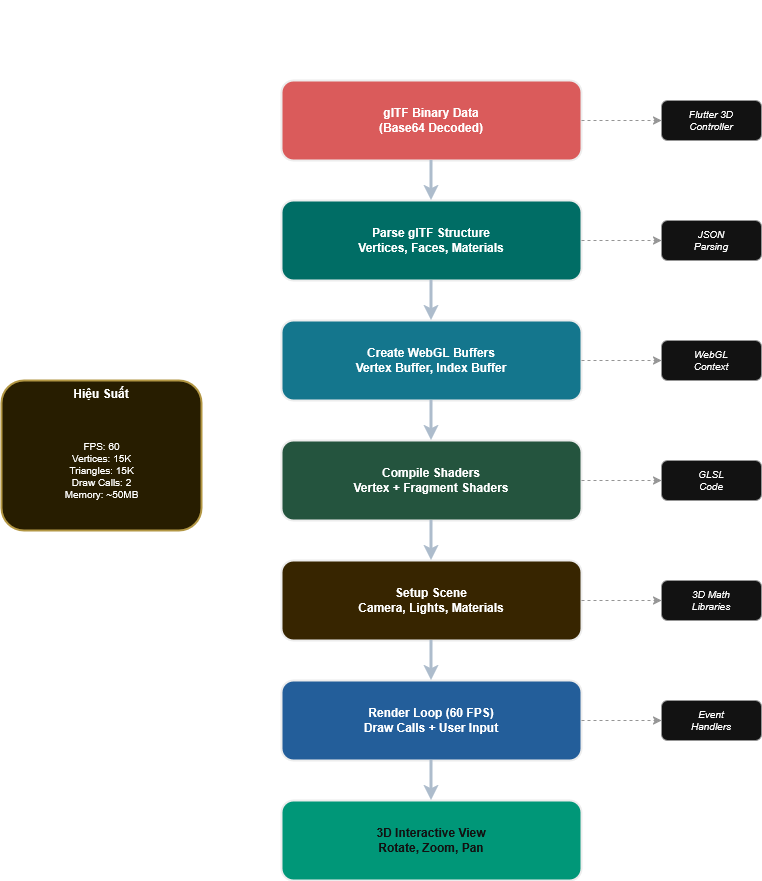

The diagram above was exported from draw.io. Its source (the exported page's mxGraphModel, read from the mxfile embedded in the PNG):
<mxGraphModel dx="2768" dy="1590" grid="1" gridSize="10" guides="1" tooltips="1" connect="1" arrows="1" fold="1" page="1" pageScale="1" pageWidth="1200" pageHeight="800" math="0" shadow="0">
  <root>
    <mxCell id="0" />
    <mxCell id="1" parent="0" />
    <mxCell id="2" parent="1" style="text;html=1;strokeColor=none;fillColor=none;align=center;verticalAlign=middle;fontSize=18;fontStyle=1;" value="Pipeline WebGL Rendering" vertex="1">
      <mxGeometry height="40" width="600" x="2450" y="50" as="geometry" />
    </mxCell>
    <mxCell id="3" parent="1" style="rounded=1;whiteSpace=wrap;html=1;fillColor=#FF6B6B;strokeColor=#000000;strokeWidth=2;fontSize=12;fontStyle=1;" value="glTF Binary Data&#10;(Base64 Decoded)" vertex="1">
      <mxGeometry height="80" width="300" x="2600" y="130" as="geometry" />
    </mxCell>
    <mxCell id="4" parent="1" style="rounded=1;whiteSpace=wrap;html=1;fillColor=#4ECDC4;strokeColor=#000000;strokeWidth=2;fontSize=12;fontStyle=1;" value="Parse glTF Structure&#10;Vertices, Faces, Materials" vertex="1">
      <mxGeometry height="80" width="300" x="2600" y="250" as="geometry" />
    </mxCell>
    <mxCell id="5" parent="1" style="rounded=1;whiteSpace=wrap;html=1;fillColor=#45B7D1;strokeColor=#000000;strokeWidth=2;fontSize=12;fontStyle=1;" value="Create WebGL Buffers&#10;Vertex Buffer, Index Buffer" vertex="1">
      <mxGeometry height="80" width="300" x="2600" y="370" as="geometry" />
    </mxCell>
    <mxCell id="6" parent="1" style="rounded=1;whiteSpace=wrap;html=1;fillColor=#96CEB4;strokeColor=#000000;strokeWidth=2;fontSize=12;fontStyle=1;" value="Compile Shaders&#10;Vertex + Fragment Shaders" vertex="1">
      <mxGeometry height="80" width="300" x="2600" y="490" as="geometry" />
    </mxCell>
    <mxCell id="7" parent="1" style="rounded=1;whiteSpace=wrap;html=1;fillColor=#FFEAA7;strokeColor=#000000;strokeWidth=2;fontSize=12;fontStyle=1;" value="Setup Scene&#10;Camera, Lights, Materials" vertex="1">
      <mxGeometry height="80" width="300" x="2600" y="610" as="geometry" />
    </mxCell>
    <mxCell id="8" parent="1" style="rounded=1;whiteSpace=wrap;html=1;fillColor=#74B9FF;strokeColor=#000000;strokeWidth=2;fontSize=12;fontStyle=1;" value="Render Loop (60 FPS)&#10;Draw Calls + User Input" vertex="1">
      <mxGeometry height="80" width="300" x="2600" y="730" as="geometry" />
    </mxCell>
    <mxCell id="9" parent="1" style="rounded=1;whiteSpace=wrap;html=1;fillColor=#00B894;strokeColor=#000000;strokeWidth=2;fontSize=12;fontStyle=1;fontColor=#FFFFFF;" value="3D Interactive View&#10;Rotate, Zoom, Pan" vertex="1">
      <mxGeometry height="80" width="300" x="2600" y="850" as="geometry" />
    </mxCell>
    <mxCell id="10" parent="1" style="rounded=1;whiteSpace=wrap;html=1;fillColor=#FFFFFF;strokeColor=#666666;fontSize=10;fontStyle=2;" value="Flutter 3D&#10;Controller" vertex="1">
      <mxGeometry height="40" width="100" x="2980" y="150" as="geometry" />
    </mxCell>
    <mxCell id="11" parent="1" style="rounded=1;whiteSpace=wrap;html=1;fillColor=#FFFFFF;strokeColor=#666666;fontSize=10;fontStyle=2;" value="JSON&#10;Parsing" vertex="1">
      <mxGeometry height="40" width="100" x="2980" y="270" as="geometry" />
    </mxCell>
    <mxCell id="12" parent="1" style="rounded=1;whiteSpace=wrap;html=1;fillColor=#FFFFFF;strokeColor=#666666;fontSize=10;fontStyle=2;" value="WebGL&#10;Context" vertex="1">
      <mxGeometry height="40" width="100" x="2980" y="390" as="geometry" />
    </mxCell>
    <mxCell id="13" parent="1" style="rounded=1;whiteSpace=wrap;html=1;fillColor=#FFFFFF;strokeColor=#666666;fontSize=10;fontStyle=2;" value="GLSL&#10;Code" vertex="1">
      <mxGeometry height="40" width="100" x="2980" y="510" as="geometry" />
    </mxCell>
    <mxCell id="14" parent="1" style="rounded=1;whiteSpace=wrap;html=1;fillColor=#FFFFFF;strokeColor=#666666;fontSize=10;fontStyle=2;" value="3D Math&#10;Libraries" vertex="1">
      <mxGeometry height="40" width="100" x="2980" y="630" as="geometry" />
    </mxCell>
    <mxCell id="15" parent="1" style="rounded=1;whiteSpace=wrap;html=1;fillColor=#FFFFFF;strokeColor=#666666;fontSize=10;fontStyle=2;" value="Event&#10;Handlers" vertex="1">
      <mxGeometry height="40" width="100" x="2980" y="750" as="geometry" />
    </mxCell>
    <mxCell id="16" parent="1" style="rounded=1;whiteSpace=wrap;html=1;fillColor=#FFF3CD;strokeColor=#856404;strokeWidth=2;fontSize=12;fontStyle=1;align=center;verticalAlign=top;" value="Hiệu Suất" vertex="1">
      <mxGeometry height="150" width="200" x="2320" y="430" as="geometry" />
    </mxCell>
    <mxCell id="17" parent="1" style="text;html=1;strokeColor=none;fillColor=none;align=center;verticalAlign=middle;fontSize=10;" value="FPS: 60&#10;Vertices: 15K&#10;Triangles: 15K&#10;Draw Calls: 2&#10;Memory: ~50MB" vertex="1">
      <mxGeometry height="100" width="180" x="2330" y="470" as="geometry" />
    </mxCell>
    <mxCell id="18" edge="1" parent="1" source="3" style="edgeStyle=orthogonalEdgeStyle;rounded=0;orthogonalLoop=1;jettySize=auto;html=1;strokeWidth=3;strokeColor=#2C3E50;endArrow=classic;endFill=1;" target="4" value="">
      <mxGeometry relative="1" as="geometry" />
    </mxCell>
    <mxCell id="19" edge="1" parent="1" source="4" style="edgeStyle=orthogonalEdgeStyle;rounded=0;orthogonalLoop=1;jettySize=auto;html=1;strokeWidth=3;strokeColor=#2C3E50;endArrow=classic;endFill=1;" target="5" value="">
      <mxGeometry relative="1" as="geometry" />
    </mxCell>
    <mxCell id="20" edge="1" parent="1" source="5" style="edgeStyle=orthogonalEdgeStyle;rounded=0;orthogonalLoop=1;jettySize=auto;html=1;strokeWidth=3;strokeColor=#2C3E50;endArrow=classic;endFill=1;" target="6" value="">
      <mxGeometry relative="1" as="geometry" />
    </mxCell>
    <mxCell id="21" edge="1" parent="1" source="6" style="edgeStyle=orthogonalEdgeStyle;rounded=0;orthogonalLoop=1;jettySize=auto;html=1;strokeWidth=3;strokeColor=#2C3E50;endArrow=classic;endFill=1;" target="7" value="">
      <mxGeometry relative="1" as="geometry" />
    </mxCell>
    <mxCell id="22" edge="1" parent="1" source="7" style="edgeStyle=orthogonalEdgeStyle;rounded=0;orthogonalLoop=1;jettySize=auto;html=1;strokeWidth=3;strokeColor=#2C3E50;endArrow=classic;endFill=1;" target="8" value="">
      <mxGeometry relative="1" as="geometry" />
    </mxCell>
    <mxCell id="23" edge="1" parent="1" source="8" style="edgeStyle=orthogonalEdgeStyle;rounded=0;orthogonalLoop=1;jettySize=auto;html=1;strokeWidth=3;strokeColor=#2C3E50;endArrow=classic;endFill=1;" target="9" value="">
      <mxGeometry relative="1" as="geometry" />
    </mxCell>
    <mxCell id="24" edge="1" parent="1" source="3" style="edgeStyle=orthogonalEdgeStyle;rounded=0;orthogonalLoop=1;jettySize=auto;html=1;strokeWidth=1;strokeColor=#666666;dashed=1;endArrow=classic;endFill=1;" target="10" value="">
      <mxGeometry relative="1" as="geometry" />
    </mxCell>
    <mxCell id="25" edge="1" parent="1" source="4" style="edgeStyle=orthogonalEdgeStyle;rounded=0;orthogonalLoop=1;jettySize=auto;html=1;strokeWidth=1;strokeColor=#666666;dashed=1;endArrow=classic;endFill=1;" target="11" value="">
      <mxGeometry relative="1" as="geometry" />
    </mxCell>
    <mxCell id="26" edge="1" parent="1" source="5" style="edgeStyle=orthogonalEdgeStyle;rounded=0;orthogonalLoop=1;jettySize=auto;html=1;strokeWidth=1;strokeColor=#666666;dashed=1;endArrow=classic;endFill=1;" target="12" value="">
      <mxGeometry relative="1" as="geometry" />
    </mxCell>
    <mxCell id="27" edge="1" parent="1" source="6" style="edgeStyle=orthogonalEdgeStyle;rounded=0;orthogonalLoop=1;jettySize=auto;html=1;strokeWidth=1;strokeColor=#666666;dashed=1;endArrow=classic;endFill=1;" target="13" value="">
      <mxGeometry relative="1" as="geometry" />
    </mxCell>
    <mxCell id="28" edge="1" parent="1" source="7" style="edgeStyle=orthogonalEdgeStyle;rounded=0;orthogonalLoop=1;jettySize=auto;html=1;strokeWidth=1;strokeColor=#666666;dashed=1;endArrow=classic;endFill=1;" target="14" value="">
      <mxGeometry relative="1" as="geometry" />
    </mxCell>
    <mxCell id="29" edge="1" parent="1" source="8" style="edgeStyle=orthogonalEdgeStyle;rounded=0;orthogonalLoop=1;jettySize=auto;html=1;strokeWidth=1;strokeColor=#666666;dashed=1;endArrow=classic;endFill=1;" target="15" value="">
      <mxGeometry relative="1" as="geometry" />
    </mxCell>
  </root>
</mxGraphModel>